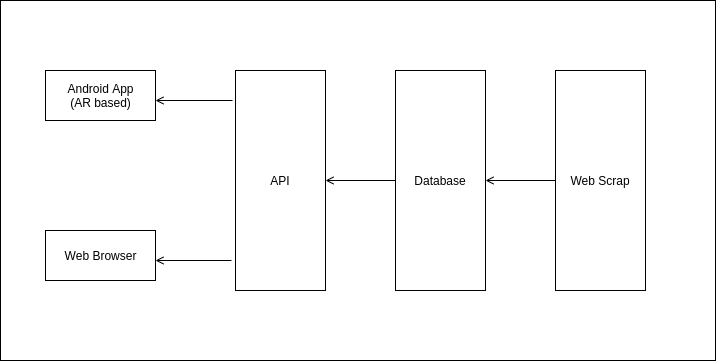

The diagram above was exported from draw.io. Its source (the exported page's mxGraphModel, read from the mxfile embedded in the PNG):
<mxGraphModel dx="865" dy="504" grid="1" gridSize="10" guides="1" tooltips="1" connect="1" arrows="1" fold="1" page="1" pageScale="1" pageWidth="850" pageHeight="1100" math="0" shadow="0">
  <root>
    <mxCell id="hj0O_D_-L7tEDsWiBvux-0" />
    <mxCell id="hj0O_D_-L7tEDsWiBvux-1" parent="hj0O_D_-L7tEDsWiBvux-0" />
    <mxCell id="hj0O_D_-L7tEDsWiBvux-18" value="" style="whiteSpace=wrap;html=1;" vertex="1" parent="hj0O_D_-L7tEDsWiBvux-1">
      <mxGeometry x="45" y="90" width="715" height="360" as="geometry" />
    </mxCell>
    <mxCell id="hj0O_D_-L7tEDsWiBvux-3" value="Android App&lt;br&gt;(AR based)" style="html=1;" vertex="1" parent="hj0O_D_-L7tEDsWiBvux-1">
      <mxGeometry x="90" y="160" width="110" height="50" as="geometry" />
    </mxCell>
    <mxCell id="hj0O_D_-L7tEDsWiBvux-4" value="Web Browser" style="html=1;" vertex="1" parent="hj0O_D_-L7tEDsWiBvux-1">
      <mxGeometry x="90" y="320" width="110" height="50" as="geometry" />
    </mxCell>
    <mxCell id="hj0O_D_-L7tEDsWiBvux-6" value="" style="endArrow=open;html=1;endFill=0;" edge="1" parent="hj0O_D_-L7tEDsWiBvux-1">
      <mxGeometry width="50" height="50" relative="1" as="geometry">
        <mxPoint x="277" y="190" as="sourcePoint" />
        <mxPoint x="200" y="190" as="targetPoint" />
      </mxGeometry>
    </mxCell>
    <mxCell id="hj0O_D_-L7tEDsWiBvux-7" value="" style="endArrow=open;html=1;endFill=0;" edge="1" parent="hj0O_D_-L7tEDsWiBvux-1">
      <mxGeometry width="50" height="50" relative="1" as="geometry">
        <mxPoint x="276" y="350" as="sourcePoint" />
        <mxPoint x="200" y="350" as="targetPoint" />
      </mxGeometry>
    </mxCell>
    <mxCell id="hj0O_D_-L7tEDsWiBvux-9" value="API" style="whiteSpace=wrap;html=1;" vertex="1" parent="hj0O_D_-L7tEDsWiBvux-1">
      <mxGeometry x="280" y="160" width="90" height="220" as="geometry" />
    </mxCell>
    <mxCell id="hj0O_D_-L7tEDsWiBvux-11" style="edgeStyle=orthogonalEdgeStyle;rounded=0;orthogonalLoop=1;jettySize=auto;html=1;entryX=1;entryY=0.5;entryDx=0;entryDy=0;endArrow=open;endFill=0;" edge="1" parent="hj0O_D_-L7tEDsWiBvux-1" source="hj0O_D_-L7tEDsWiBvux-10" target="hj0O_D_-L7tEDsWiBvux-9">
      <mxGeometry relative="1" as="geometry" />
    </mxCell>
    <mxCell id="hj0O_D_-L7tEDsWiBvux-10" value="Database" style="whiteSpace=wrap;html=1;" vertex="1" parent="hj0O_D_-L7tEDsWiBvux-1">
      <mxGeometry x="440" y="160" width="90" height="220" as="geometry" />
    </mxCell>
    <mxCell id="hj0O_D_-L7tEDsWiBvux-16" style="edgeStyle=orthogonalEdgeStyle;rounded=0;orthogonalLoop=1;jettySize=auto;html=1;entryX=1;entryY=0.5;entryDx=0;entryDy=0;endArrow=open;endFill=0;" edge="1" parent="hj0O_D_-L7tEDsWiBvux-1" source="hj0O_D_-L7tEDsWiBvux-15" target="hj0O_D_-L7tEDsWiBvux-10">
      <mxGeometry relative="1" as="geometry" />
    </mxCell>
    <mxCell id="hj0O_D_-L7tEDsWiBvux-15" value="Web Scrap" style="whiteSpace=wrap;html=1;" vertex="1" parent="hj0O_D_-L7tEDsWiBvux-1">
      <mxGeometry x="600" y="160" width="90" height="220" as="geometry" />
    </mxCell>
  </root>
</mxGraphModel>